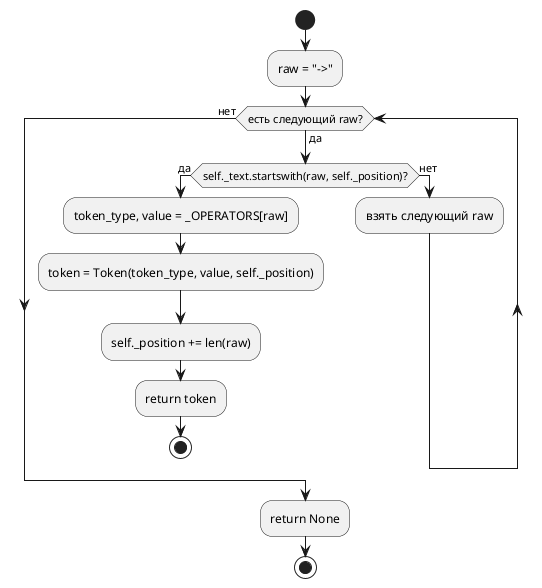

The diagram above was rendered by PlantUML. Its source (embedded in the PNG):
@startuml
skinparam conditionEndStyle hline
start

:raw = "->";
while (есть следующий raw?) is (да)
  if (self._text.startswith(raw, self._position)?) then (да)
    :token_type, value = _OPERATORS[raw];
    :token = Token(token_type, value, self._position);
    :self._position += len(raw);
    :return token;
    stop
  else (нет)
    :взять следующий raw;
  endif
endwhile (нет)

:return None;
stop
@enduml